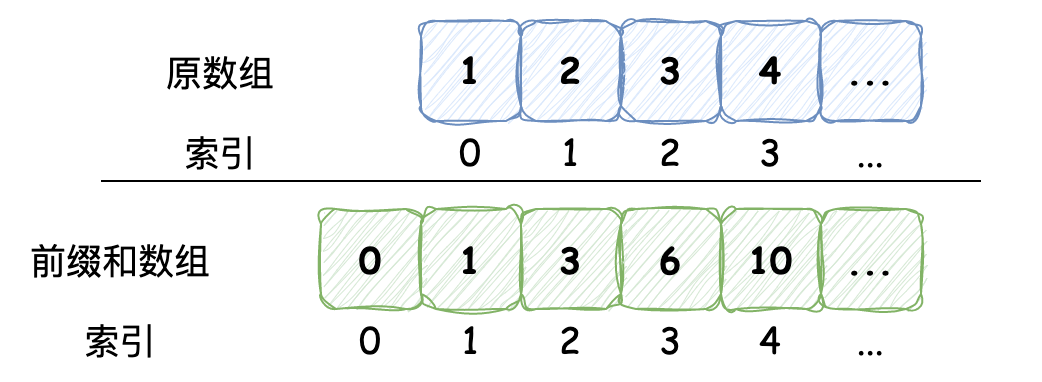

The diagram above was exported from draw.io. Its source (the exported page's mxGraphModel, read from the mxfile embedded in the PNG):
<mxGraphModel dx="1306" dy="854" grid="1" gridSize="10" guides="1" tooltips="1" connect="1" arrows="1" fold="1" page="1" pageScale="1" pageWidth="1169" pageHeight="827" math="0" shadow="0">
  <root>
    <mxCell id="0" />
    <mxCell id="1" parent="0" />
    <mxCell id="UVVPdzFELhWgC_ht2cDG-33" value="" style="rounded=0;whiteSpace=wrap;html=1;strokeColor=none;" vertex="1" parent="1">
      <mxGeometry x="270" y="230" width="520" height="190" as="geometry" />
    </mxCell>
    <mxCell id="UVVPdzFELhWgC_ht2cDG-2" value="&lt;font face=&quot;Comic Sans MS&quot;&gt;&lt;span style=&quot;font-size: 18px;&quot;&gt;&lt;b&gt;0&lt;/b&gt;&lt;/span&gt;&lt;/font&gt;" style="rounded=1;whiteSpace=wrap;html=1;fillColor=#d5e8d4;strokeColor=#82b366;sketch=1;curveFitting=1;jiggle=2;" vertex="1" parent="1">
      <mxGeometry x="430" y="334" width="50" height="50" as="geometry" />
    </mxCell>
    <mxCell id="UVVPdzFELhWgC_ht2cDG-4" value="&lt;b style=&quot;border-color: var(--border-color); font-size: 18px;&quot;&gt;&lt;font face=&quot;Comic Sans MS&quot;&gt;1&lt;/font&gt;&lt;/b&gt;" style="rounded=1;whiteSpace=wrap;html=1;fillColor=#dae8fc;strokeColor=#6c8ebf;sketch=1;curveFitting=1;jiggle=2;" vertex="1" parent="1">
      <mxGeometry x="480" y="240" width="50" height="50" as="geometry" />
    </mxCell>
    <mxCell id="UVVPdzFELhWgC_ht2cDG-7" value="&lt;font face=&quot;Comic Sans MS&quot; style=&quot;font-size: 18px;&quot;&gt;原数组&lt;/font&gt;" style="text;html=1;strokeColor=none;fillColor=none;align=center;verticalAlign=middle;whiteSpace=wrap;rounded=0;" vertex="1" parent="1">
      <mxGeometry x="320" y="250" width="120" height="30" as="geometry" />
    </mxCell>
    <mxCell id="UVVPdzFELhWgC_ht2cDG-8" value="&lt;font face=&quot;Comic Sans MS&quot; style=&quot;font-size: 18px;&quot;&gt;前缀和数组&lt;/font&gt;" style="text;html=1;strokeColor=none;fillColor=none;align=center;verticalAlign=middle;whiteSpace=wrap;rounded=0;" vertex="1" parent="1">
      <mxGeometry x="270" y="344" width="120" height="30" as="geometry" />
    </mxCell>
    <mxCell id="UVVPdzFELhWgC_ht2cDG-9" value="&lt;b style=&quot;border-color: var(--border-color); font-size: 18px;&quot;&gt;&lt;font face=&quot;Comic Sans MS&quot;&gt;2&lt;/font&gt;&lt;/b&gt;" style="rounded=1;whiteSpace=wrap;html=1;fillColor=#dae8fc;strokeColor=#6c8ebf;sketch=1;curveFitting=1;jiggle=2;" vertex="1" parent="1">
      <mxGeometry x="530" y="240" width="50" height="50" as="geometry" />
    </mxCell>
    <mxCell id="UVVPdzFELhWgC_ht2cDG-10" value="&lt;b style=&quot;border-color: var(--border-color); font-size: 18px;&quot;&gt;&lt;font face=&quot;Comic Sans MS&quot;&gt;3&lt;/font&gt;&lt;/b&gt;" style="rounded=1;whiteSpace=wrap;html=1;fillColor=#dae8fc;strokeColor=#6c8ebf;sketch=1;curveFitting=1;jiggle=2;" vertex="1" parent="1">
      <mxGeometry x="580" y="240" width="50" height="50" as="geometry" />
    </mxCell>
    <mxCell id="UVVPdzFELhWgC_ht2cDG-11" value="&lt;b style=&quot;border-color: var(--border-color); font-size: 18px;&quot;&gt;&lt;font face=&quot;Comic Sans MS&quot;&gt;4&lt;/font&gt;&lt;/b&gt;" style="rounded=1;whiteSpace=wrap;html=1;fillColor=#dae8fc;strokeColor=#6c8ebf;sketch=1;curveFitting=1;jiggle=2;" vertex="1" parent="1">
      <mxGeometry x="630" y="240" width="50" height="50" as="geometry" />
    </mxCell>
    <mxCell id="UVVPdzFELhWgC_ht2cDG-12" value="&lt;b style=&quot;border-color: var(--border-color); font-size: 18px;&quot;&gt;&lt;font face=&quot;Comic Sans MS&quot;&gt;...&lt;/font&gt;&lt;/b&gt;" style="rounded=1;whiteSpace=wrap;html=1;fillColor=#dae8fc;strokeColor=#6c8ebf;sketch=1;curveFitting=1;jiggle=2;" vertex="1" parent="1">
      <mxGeometry x="680" y="240" width="50" height="50" as="geometry" />
    </mxCell>
    <mxCell id="UVVPdzFELhWgC_ht2cDG-13" value="&lt;font face=&quot;Comic Sans MS&quot;&gt;&lt;span style=&quot;font-size: 18px;&quot;&gt;&lt;b&gt;1&lt;/b&gt;&lt;/span&gt;&lt;/font&gt;" style="rounded=1;whiteSpace=wrap;html=1;fillColor=#d5e8d4;strokeColor=#82b366;sketch=1;curveFitting=1;jiggle=2;" vertex="1" parent="1">
      <mxGeometry x="480" y="334" width="50" height="50" as="geometry" />
    </mxCell>
    <mxCell id="UVVPdzFELhWgC_ht2cDG-14" value="&lt;font face=&quot;Comic Sans MS&quot;&gt;&lt;span style=&quot;font-size: 18px;&quot;&gt;&lt;b&gt;3&lt;/b&gt;&lt;/span&gt;&lt;/font&gt;" style="rounded=1;whiteSpace=wrap;html=1;fillColor=#d5e8d4;strokeColor=#82b366;sketch=1;curveFitting=1;jiggle=2;" vertex="1" parent="1">
      <mxGeometry x="530" y="334" width="50" height="50" as="geometry" />
    </mxCell>
    <mxCell id="UVVPdzFELhWgC_ht2cDG-15" value="&lt;font face=&quot;Comic Sans MS&quot;&gt;&lt;span style=&quot;font-size: 18px;&quot;&gt;&lt;b&gt;6&lt;/b&gt;&lt;/span&gt;&lt;/font&gt;" style="rounded=1;whiteSpace=wrap;html=1;fillColor=#d5e8d4;strokeColor=#82b366;sketch=1;curveFitting=1;jiggle=2;" vertex="1" parent="1">
      <mxGeometry x="580" y="334" width="50" height="50" as="geometry" />
    </mxCell>
    <mxCell id="UVVPdzFELhWgC_ht2cDG-16" value="&lt;font face=&quot;Comic Sans MS&quot;&gt;&lt;span style=&quot;font-size: 18px;&quot;&gt;&lt;b&gt;10&lt;/b&gt;&lt;/span&gt;&lt;/font&gt;" style="rounded=1;whiteSpace=wrap;html=1;fillColor=#d5e8d4;strokeColor=#82b366;sketch=1;curveFitting=1;jiggle=2;" vertex="1" parent="1">
      <mxGeometry x="630" y="334" width="50" height="50" as="geometry" />
    </mxCell>
    <mxCell id="UVVPdzFELhWgC_ht2cDG-17" value="&lt;font face=&quot;Comic Sans MS&quot;&gt;&lt;span style=&quot;font-size: 18px;&quot;&gt;&lt;b&gt;...&lt;/b&gt;&lt;/span&gt;&lt;/font&gt;" style="rounded=1;whiteSpace=wrap;html=1;fillColor=#d5e8d4;strokeColor=#82b366;sketch=1;curveFitting=1;jiggle=2;" vertex="1" parent="1">
      <mxGeometry x="680" y="334" width="50" height="50" as="geometry" />
    </mxCell>
    <mxCell id="UVVPdzFELhWgC_ht2cDG-18" value="" style="endArrow=none;html=1;rounded=0;" edge="1" parent="1">
      <mxGeometry width="50" height="50" relative="1" as="geometry">
        <mxPoint x="320" y="320" as="sourcePoint" />
        <mxPoint x="760" y="320" as="targetPoint" />
      </mxGeometry>
    </mxCell>
    <mxCell id="UVVPdzFELhWgC_ht2cDG-19" value="&lt;font face=&quot;Comic Sans MS&quot;&gt;&lt;span style=&quot;font-size: 18px;&quot;&gt;索引&lt;/span&gt;&lt;/font&gt;" style="text;html=1;strokeColor=none;fillColor=none;align=center;verticalAlign=middle;whiteSpace=wrap;rounded=0;" vertex="1" parent="1">
      <mxGeometry x="320" y="290" width="120" height="30" as="geometry" />
    </mxCell>
    <mxCell id="UVVPdzFELhWgC_ht2cDG-20" value="&lt;font face=&quot;Comic Sans MS&quot;&gt;&lt;span style=&quot;font-size: 18px;&quot;&gt;0&lt;/span&gt;&lt;/font&gt;" style="text;html=1;strokeColor=none;fillColor=none;align=center;verticalAlign=middle;whiteSpace=wrap;rounded=0;" vertex="1" parent="1">
      <mxGeometry x="480" y="290" width="50" height="30" as="geometry" />
    </mxCell>
    <mxCell id="UVVPdzFELhWgC_ht2cDG-21" value="&lt;font face=&quot;Comic Sans MS&quot;&gt;&lt;span style=&quot;font-size: 18px;&quot;&gt;1&lt;/span&gt;&lt;/font&gt;" style="text;html=1;strokeColor=none;fillColor=none;align=center;verticalAlign=middle;whiteSpace=wrap;rounded=0;" vertex="1" parent="1">
      <mxGeometry x="530" y="290" width="50" height="30" as="geometry" />
    </mxCell>
    <mxCell id="UVVPdzFELhWgC_ht2cDG-22" value="&lt;font face=&quot;Comic Sans MS&quot;&gt;&lt;span style=&quot;font-size: 18px;&quot;&gt;2&lt;/span&gt;&lt;/font&gt;" style="text;html=1;strokeColor=none;fillColor=none;align=center;verticalAlign=middle;whiteSpace=wrap;rounded=0;" vertex="1" parent="1">
      <mxGeometry x="580" y="290" width="50" height="30" as="geometry" />
    </mxCell>
    <mxCell id="UVVPdzFELhWgC_ht2cDG-23" value="&lt;font face=&quot;Comic Sans MS&quot;&gt;&lt;span style=&quot;font-size: 18px;&quot;&gt;3&lt;/span&gt;&lt;/font&gt;" style="text;html=1;strokeColor=none;fillColor=none;align=center;verticalAlign=middle;whiteSpace=wrap;rounded=0;" vertex="1" parent="1">
      <mxGeometry x="630" y="290" width="50" height="30" as="geometry" />
    </mxCell>
    <mxCell id="UVVPdzFELhWgC_ht2cDG-24" value="&lt;font face=&quot;Comic Sans MS&quot;&gt;&lt;span style=&quot;font-size: 18px;&quot;&gt;...&lt;/span&gt;&lt;/font&gt;" style="text;html=1;strokeColor=none;fillColor=none;align=center;verticalAlign=middle;whiteSpace=wrap;rounded=0;" vertex="1" parent="1">
      <mxGeometry x="680" y="290" width="50" height="30" as="geometry" />
    </mxCell>
    <mxCell id="UVVPdzFELhWgC_ht2cDG-26" value="&lt;font face=&quot;Comic Sans MS&quot;&gt;&lt;span style=&quot;font-size: 18px;&quot;&gt;0&lt;/span&gt;&lt;/font&gt;" style="text;html=1;strokeColor=none;fillColor=none;align=center;verticalAlign=middle;whiteSpace=wrap;rounded=0;" vertex="1" parent="1">
      <mxGeometry x="430" y="384" width="50" height="30" as="geometry" />
    </mxCell>
    <mxCell id="UVVPdzFELhWgC_ht2cDG-27" value="&lt;font face=&quot;Comic Sans MS&quot;&gt;&lt;span style=&quot;font-size: 18px;&quot;&gt;1&lt;/span&gt;&lt;/font&gt;" style="text;html=1;strokeColor=none;fillColor=none;align=center;verticalAlign=middle;whiteSpace=wrap;rounded=0;" vertex="1" parent="1">
      <mxGeometry x="480" y="384" width="50" height="30" as="geometry" />
    </mxCell>
    <mxCell id="UVVPdzFELhWgC_ht2cDG-28" value="&lt;font face=&quot;Comic Sans MS&quot;&gt;&lt;span style=&quot;font-size: 18px;&quot;&gt;2&lt;/span&gt;&lt;/font&gt;" style="text;html=1;strokeColor=none;fillColor=none;align=center;verticalAlign=middle;whiteSpace=wrap;rounded=0;" vertex="1" parent="1">
      <mxGeometry x="530" y="384" width="50" height="30" as="geometry" />
    </mxCell>
    <mxCell id="UVVPdzFELhWgC_ht2cDG-29" value="&lt;font face=&quot;Comic Sans MS&quot;&gt;&lt;span style=&quot;font-size: 18px;&quot;&gt;3&lt;/span&gt;&lt;/font&gt;" style="text;html=1;strokeColor=none;fillColor=none;align=center;verticalAlign=middle;whiteSpace=wrap;rounded=0;" vertex="1" parent="1">
      <mxGeometry x="580" y="384" width="50" height="30" as="geometry" />
    </mxCell>
    <mxCell id="UVVPdzFELhWgC_ht2cDG-30" value="&lt;font face=&quot;Comic Sans MS&quot;&gt;&lt;span style=&quot;font-size: 18px;&quot;&gt;...&lt;/span&gt;&lt;/font&gt;" style="text;html=1;strokeColor=none;fillColor=none;align=center;verticalAlign=middle;whiteSpace=wrap;rounded=0;" vertex="1" parent="1">
      <mxGeometry x="680" y="384" width="50" height="30" as="geometry" />
    </mxCell>
    <mxCell id="UVVPdzFELhWgC_ht2cDG-31" value="&lt;font face=&quot;Comic Sans MS&quot;&gt;&lt;span style=&quot;font-size: 18px;&quot;&gt;4&lt;/span&gt;&lt;/font&gt;" style="text;html=1;strokeColor=none;fillColor=none;align=center;verticalAlign=middle;whiteSpace=wrap;rounded=0;" vertex="1" parent="1">
      <mxGeometry x="630" y="384" width="50" height="30" as="geometry" />
    </mxCell>
    <mxCell id="UVVPdzFELhWgC_ht2cDG-32" value="&lt;font face=&quot;Comic Sans MS&quot;&gt;&lt;span style=&quot;font-size: 18px;&quot;&gt;索引&lt;/span&gt;&lt;/font&gt;" style="text;html=1;strokeColor=none;fillColor=none;align=center;verticalAlign=middle;whiteSpace=wrap;rounded=0;" vertex="1" parent="1">
      <mxGeometry x="270" y="384" width="120" height="30" as="geometry" />
    </mxCell>
  </root>
</mxGraphModel>